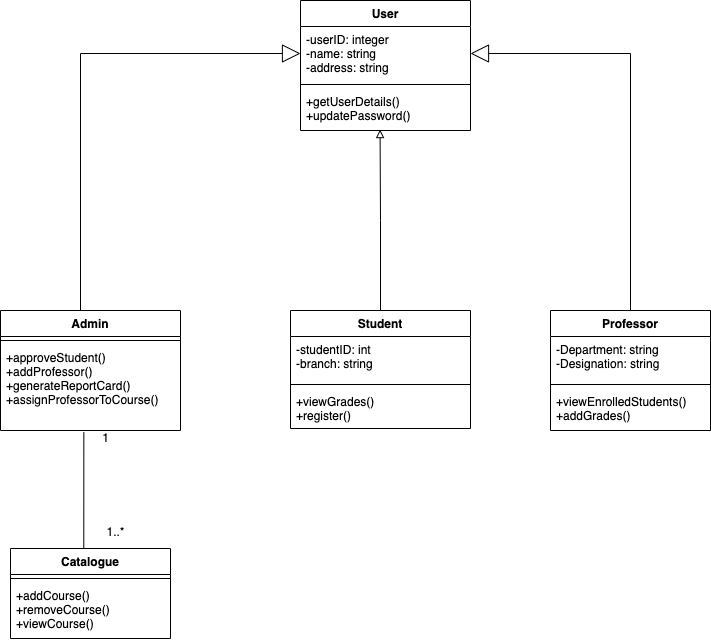

The diagram above was exported from draw.io. Its source (the exported page's mxGraphModel, read from the mxfile embedded in the PNG):
<mxGraphModel dx="1234" dy="825" grid="1" gridSize="10" guides="1" tooltips="1" connect="1" arrows="1" fold="1" page="1" pageScale="1" pageWidth="827" pageHeight="1169" math="0" shadow="0">
  <root>
    <mxCell id="0" />
    <mxCell id="1" parent="0" />
    <mxCell id="gYCD28gWb0BxXvQ6OQXo-1" value="User" style="swimlane;fontStyle=1;align=center;verticalAlign=top;childLayout=stackLayout;horizontal=1;startSize=26;horizontalStack=0;resizeParent=1;resizeParentMax=0;resizeLast=0;collapsible=1;marginBottom=0;" parent="1" vertex="1">
      <mxGeometry x="330" y="92" width="170" height="130" as="geometry" />
    </mxCell>
    <mxCell id="gYCD28gWb0BxXvQ6OQXo-2" value="-userID: integer&#10;-name: string&#10;-address: string" style="text;strokeColor=none;fillColor=none;align=left;verticalAlign=top;spacingLeft=4;spacingRight=4;overflow=hidden;rotatable=0;points=[[0,0.5],[1,0.5]];portConstraint=eastwest;" parent="gYCD28gWb0BxXvQ6OQXo-1" vertex="1">
      <mxGeometry y="26" width="170" height="54" as="geometry" />
    </mxCell>
    <mxCell id="gYCD28gWb0BxXvQ6OQXo-3" value="" style="line;strokeWidth=1;fillColor=none;align=left;verticalAlign=middle;spacingTop=-1;spacingLeft=3;spacingRight=3;rotatable=0;labelPosition=right;points=[];portConstraint=eastwest;" parent="gYCD28gWb0BxXvQ6OQXo-1" vertex="1">
      <mxGeometry y="80" width="170" height="8" as="geometry" />
    </mxCell>
    <mxCell id="gYCD28gWb0BxXvQ6OQXo-4" value="+getUserDetails()&#10;+updatePassword()" style="text;strokeColor=none;fillColor=none;align=left;verticalAlign=top;spacingLeft=4;spacingRight=4;overflow=hidden;rotatable=0;points=[[0,0.5],[1,0.5]];portConstraint=eastwest;" parent="gYCD28gWb0BxXvQ6OQXo-1" vertex="1">
      <mxGeometry y="88" width="170" height="42" as="geometry" />
    </mxCell>
    <mxCell id="QxjzB0nU8f4FGAI6-Nkp-1" value="Admin" style="swimlane;fontStyle=1;align=center;verticalAlign=top;childLayout=stackLayout;horizontal=1;startSize=26;horizontalStack=0;resizeParent=1;resizeParentMax=0;resizeLast=0;collapsible=1;marginBottom=0;" parent="1" vertex="1">
      <mxGeometry x="30" y="402" width="180" height="120" as="geometry" />
    </mxCell>
    <mxCell id="QxjzB0nU8f4FGAI6-Nkp-3" value="" style="line;strokeWidth=1;fillColor=none;align=left;verticalAlign=middle;spacingTop=-1;spacingLeft=3;spacingRight=3;rotatable=0;labelPosition=right;points=[];portConstraint=eastwest;" parent="QxjzB0nU8f4FGAI6-Nkp-1" vertex="1">
      <mxGeometry y="26" width="180" height="8" as="geometry" />
    </mxCell>
    <mxCell id="QxjzB0nU8f4FGAI6-Nkp-4" value="+approveStudent()&#10;+addProfessor()&#10;+generateReportCard()&#10;+assignProfessorToCourse()" style="text;strokeColor=none;fillColor=none;align=left;verticalAlign=top;spacingLeft=4;spacingRight=4;overflow=hidden;rotatable=0;points=[[0,0.5],[1,0.5]];portConstraint=eastwest;" parent="QxjzB0nU8f4FGAI6-Nkp-1" vertex="1">
      <mxGeometry y="34" width="180" height="86" as="geometry" />
    </mxCell>
    <mxCell id="gYCD28gWb0BxXvQ6OQXo-6" style="edgeStyle=orthogonalEdgeStyle;rounded=0;orthogonalLoop=1;jettySize=auto;html=1;entryX=0.468;entryY=0.978;entryDx=0;entryDy=0;entryPerimeter=0;endArrow=block;endFill=0;" parent="1" source="QxjzB0nU8f4FGAI6-Nkp-5" target="gYCD28gWb0BxXvQ6OQXo-4" edge="1">
      <mxGeometry relative="1" as="geometry">
        <mxPoint x="410" y="230" as="targetPoint" />
      </mxGeometry>
    </mxCell>
    <mxCell id="QxjzB0nU8f4FGAI6-Nkp-5" value="Student" style="swimlane;fontStyle=1;align=center;verticalAlign=top;childLayout=stackLayout;horizontal=1;startSize=26;horizontalStack=0;resizeParent=1;resizeParentMax=0;resizeLast=0;collapsible=1;marginBottom=0;" parent="1" vertex="1">
      <mxGeometry x="320" y="402" width="180" height="118" as="geometry" />
    </mxCell>
    <mxCell id="QxjzB0nU8f4FGAI6-Nkp-6" value="-studentID: int&#10;-branch: string&#10;" style="text;strokeColor=none;fillColor=none;align=left;verticalAlign=top;spacingLeft=4;spacingRight=4;overflow=hidden;rotatable=0;points=[[0,0.5],[1,0.5]];portConstraint=eastwest;" parent="QxjzB0nU8f4FGAI6-Nkp-5" vertex="1">
      <mxGeometry y="26" width="180" height="44" as="geometry" />
    </mxCell>
    <mxCell id="QxjzB0nU8f4FGAI6-Nkp-7" value="" style="line;strokeWidth=1;fillColor=none;align=left;verticalAlign=middle;spacingTop=-1;spacingLeft=3;spacingRight=3;rotatable=0;labelPosition=right;points=[];portConstraint=eastwest;" parent="QxjzB0nU8f4FGAI6-Nkp-5" vertex="1">
      <mxGeometry y="70" width="180" height="8" as="geometry" />
    </mxCell>
    <mxCell id="QxjzB0nU8f4FGAI6-Nkp-8" value="+viewGrades()&#10;+register()" style="text;strokeColor=none;fillColor=none;align=left;verticalAlign=top;spacingLeft=4;spacingRight=4;overflow=hidden;rotatable=0;points=[[0,0.5],[1,0.5]];portConstraint=eastwest;" parent="QxjzB0nU8f4FGAI6-Nkp-5" vertex="1">
      <mxGeometry y="78" width="180" height="40" as="geometry" />
    </mxCell>
    <mxCell id="QxjzB0nU8f4FGAI6-Nkp-9" value="Professor" style="swimlane;fontStyle=1;align=center;verticalAlign=top;childLayout=stackLayout;horizontal=1;startSize=26;horizontalStack=0;resizeParent=1;resizeParentMax=0;resizeLast=0;collapsible=1;marginBottom=0;" parent="1" vertex="1">
      <mxGeometry x="580" y="402" width="160" height="120" as="geometry">
        <mxRectangle x="580" y="520" width="90" height="26" as="alternateBounds" />
      </mxGeometry>
    </mxCell>
    <mxCell id="QxjzB0nU8f4FGAI6-Nkp-10" value="-Department: string&#10;-Designation: string" style="text;strokeColor=none;fillColor=none;align=left;verticalAlign=top;spacingLeft=4;spacingRight=4;overflow=hidden;rotatable=0;points=[[0,0.5],[1,0.5]];portConstraint=eastwest;" parent="QxjzB0nU8f4FGAI6-Nkp-9" vertex="1">
      <mxGeometry y="26" width="160" height="44" as="geometry" />
    </mxCell>
    <mxCell id="QxjzB0nU8f4FGAI6-Nkp-11" value="" style="line;strokeWidth=1;fillColor=none;align=left;verticalAlign=middle;spacingTop=-1;spacingLeft=3;spacingRight=3;rotatable=0;labelPosition=right;points=[];portConstraint=eastwest;" parent="QxjzB0nU8f4FGAI6-Nkp-9" vertex="1">
      <mxGeometry y="70" width="160" height="8" as="geometry" />
    </mxCell>
    <mxCell id="QxjzB0nU8f4FGAI6-Nkp-12" value="+viewEnrolledStudents()&#10;+addGrades()&#10;" style="text;strokeColor=none;fillColor=none;align=left;verticalAlign=top;spacingLeft=4;spacingRight=4;overflow=hidden;rotatable=0;points=[[0,0.5],[1,0.5]];portConstraint=eastwest;" parent="QxjzB0nU8f4FGAI6-Nkp-9" vertex="1">
      <mxGeometry y="78" width="160" height="42" as="geometry" />
    </mxCell>
    <mxCell id="QxjzB0nU8f4FGAI6-Nkp-13" value="Catalogue" style="swimlane;fontStyle=1;align=center;verticalAlign=top;childLayout=stackLayout;horizontal=1;startSize=26;horizontalStack=0;resizeParent=1;resizeParentMax=0;resizeLast=0;collapsible=1;marginBottom=0;" parent="1" vertex="1">
      <mxGeometry x="40" y="640" width="160" height="90" as="geometry" />
    </mxCell>
    <mxCell id="QxjzB0nU8f4FGAI6-Nkp-15" value="" style="line;strokeWidth=1;fillColor=none;align=left;verticalAlign=middle;spacingTop=-1;spacingLeft=3;spacingRight=3;rotatable=0;labelPosition=right;points=[];portConstraint=eastwest;" parent="QxjzB0nU8f4FGAI6-Nkp-13" vertex="1">
      <mxGeometry y="26" width="160" height="8" as="geometry" />
    </mxCell>
    <mxCell id="QxjzB0nU8f4FGAI6-Nkp-16" value="+addCourse()&#10;+removeCourse()&#10;+viewCourse()" style="text;strokeColor=none;fillColor=none;align=left;verticalAlign=top;spacingLeft=4;spacingRight=4;overflow=hidden;rotatable=0;points=[[0,0.5],[1,0.5]];portConstraint=eastwest;" parent="QxjzB0nU8f4FGAI6-Nkp-13" vertex="1">
      <mxGeometry y="34" width="160" height="56" as="geometry" />
    </mxCell>
    <mxCell id="K7jJ3W2f4TVKbkFNpTWL-2" value="1" style="text;html=1;align=center;verticalAlign=middle;resizable=0;points=[];autosize=1;strokeColor=none;fillColor=none;" parent="1" vertex="1">
      <mxGeometry x="125" y="520" width="20" height="20" as="geometry" />
    </mxCell>
    <mxCell id="K7jJ3W2f4TVKbkFNpTWL-3" value="1..*" style="text;html=1;align=center;verticalAlign=middle;resizable=0;points=[];autosize=1;strokeColor=none;fillColor=none;" parent="1" vertex="1">
      <mxGeometry x="130" y="614" width="30" height="20" as="geometry" />
    </mxCell>
    <mxCell id="WBN4fp3_S3XF1i__f5w4-3" value="" style="endArrow=block;endSize=16;endFill=0;html=1;rounded=0;exitX=0.5;exitY=0;exitDx=0;exitDy=0;" parent="1" source="QxjzB0nU8f4FGAI6-Nkp-9" target="gYCD28gWb0BxXvQ6OQXo-2" edge="1">
      <mxGeometry width="160" relative="1" as="geometry">
        <mxPoint x="670" y="410" as="sourcePoint" />
        <mxPoint x="540" y="160" as="targetPoint" />
        <Array as="points">
          <mxPoint x="660" y="145" />
        </Array>
      </mxGeometry>
    </mxCell>
    <mxCell id="WBN4fp3_S3XF1i__f5w4-4" value="" style="endArrow=block;endSize=16;endFill=0;html=1;rounded=0;exitX=0.422;exitY=-0.031;exitDx=0;exitDy=0;exitPerimeter=0;entryX=0;entryY=0.5;entryDx=0;entryDy=0;" parent="1" target="gYCD28gWb0BxXvQ6OQXo-2" edge="1">
      <mxGeometry width="160" relative="1" as="geometry">
        <mxPoint x="110.00000000000006" y="402" as="sourcePoint" />
        <mxPoint x="280" y="170" as="targetPoint" />
        <Array as="points">
          <mxPoint x="110" y="145" />
        </Array>
      </mxGeometry>
    </mxCell>
    <mxCell id="WBN4fp3_S3XF1i__f5w4-7" value="" style="endArrow=none;html=1;rounded=0;entryX=0.463;entryY=1.019;entryDx=0;entryDy=0;entryPerimeter=0;exitX=0.458;exitY=0;exitDx=0;exitDy=0;exitPerimeter=0;" parent="1" source="QxjzB0nU8f4FGAI6-Nkp-13" target="QxjzB0nU8f4FGAI6-Nkp-4" edge="1">
      <mxGeometry width="50" height="50" relative="1" as="geometry">
        <mxPoint x="200" y="800" as="sourcePoint" />
        <mxPoint x="250" y="750" as="targetPoint" />
      </mxGeometry>
    </mxCell>
  </root>
</mxGraphModel>